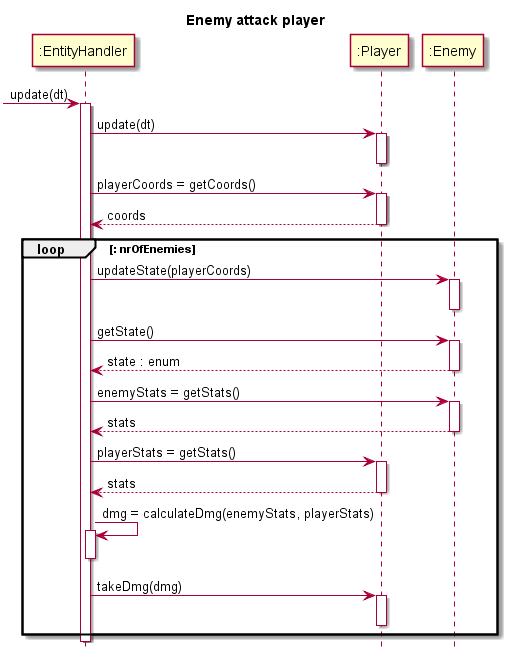

The diagram above was rendered by PlantUML. Its source (embedded in the PNG):
@startuml
title Enemy attack player
hide footbox

participant ":EntityHandler" as eh
participant ":Player" as player
participant ":Enemy" as emy

[->eh : update(dt)
activate eh
	eh -> player : update(dt)
		activate player
		deactivate player
		eh -> player : playerCoords = getCoords()
		activate player
		player --> eh : coords
		deactivate player
		loop : nrOfEnemies
			eh -> emy : updateState(playerCoords)
			activate emy
			deactivate emy
			eh -> emy : getState()
			activate emy
				emy --> eh : state : enum
			deactivate emy
			eh -> emy : enemyStats = getStats()
			activate emy
				emy --> eh : stats
			deactivate emy
			eh -> player : playerStats = getStats()
			activate player
				player --> eh : stats
			deactivate player
			eh -> eh : dmg = calculateDmg(enemyStats, playerStats)
			activate eh
			deactivate eh
			eh -> player : takeDmg(dmg)
			activate player
			deactivate player
		end
deactivate eh
@enduml